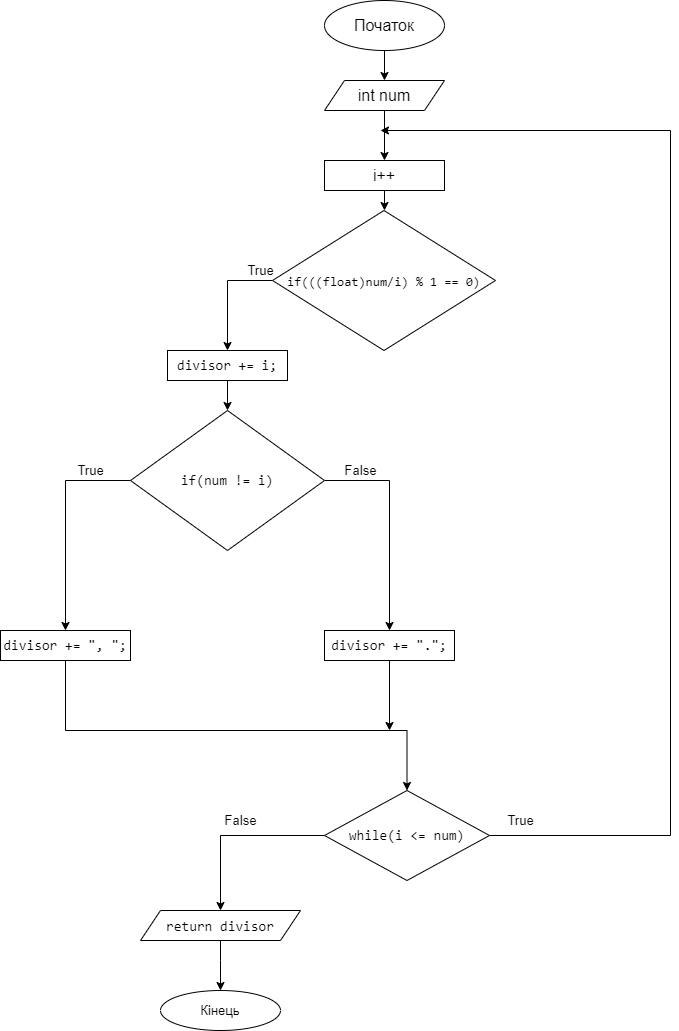

The diagram above was exported from draw.io. Its source (the exported page's mxGraphModel, read from the mxfile embedded in the PNG):
<mxGraphModel dx="1209" dy="662" grid="1" gridSize="10" guides="1" tooltips="1" connect="1" arrows="1" fold="1" page="1" pageScale="1" pageWidth="827" pageHeight="1169" math="0" shadow="0">
  <root>
    <mxCell id="0" />
    <mxCell id="1" parent="0" />
    <mxCell id="GVUo7vxs3ZuIsDwymQJB-6" value="" style="edgeStyle=orthogonalEdgeStyle;rounded=0;orthogonalLoop=1;jettySize=auto;html=1;fontSize=16;" parent="1" source="GVUo7vxs3ZuIsDwymQJB-1" target="GVUo7vxs3ZuIsDwymQJB-4" edge="1">
      <mxGeometry relative="1" as="geometry" />
    </mxCell>
    <mxCell id="GVUo7vxs3ZuIsDwymQJB-1" value="&lt;font style=&quot;font-size: 16px&quot;&gt;Початок&lt;/font&gt;" style="ellipse;whiteSpace=wrap;html=1;" parent="1" vertex="1">
      <mxGeometry x="354" y="120" width="120" height="50" as="geometry" />
    </mxCell>
    <mxCell id="GVUo7vxs3ZuIsDwymQJB-25" style="edgeStyle=orthogonalEdgeStyle;rounded=0;orthogonalLoop=1;jettySize=auto;html=1;fontSize=13;fontColor=#000000;" parent="1" source="GVUo7vxs3ZuIsDwymQJB-2" target="GVUo7vxs3ZuIsDwymQJB-8" edge="1">
      <mxGeometry relative="1" as="geometry" />
    </mxCell>
    <mxCell id="GVUo7vxs3ZuIsDwymQJB-2" value="i++" style="rounded=0;whiteSpace=wrap;html=1;fontSize=16;" parent="1" vertex="1">
      <mxGeometry x="354" y="280" width="120" height="30" as="geometry" />
    </mxCell>
    <mxCell id="GVUo7vxs3ZuIsDwymQJB-16" value="" style="edgeStyle=orthogonalEdgeStyle;rounded=0;orthogonalLoop=1;jettySize=auto;html=1;fontSize=13;fontColor=#000000;" parent="1" source="GVUo7vxs3ZuIsDwymQJB-3" target="GVUo7vxs3ZuIsDwymQJB-13" edge="1">
      <mxGeometry relative="1" as="geometry" />
    </mxCell>
    <mxCell id="GVUo7vxs3ZuIsDwymQJB-3" value="&lt;div style=&quot;font-family: &amp;#34;consolas&amp;#34; , &amp;#34;courier new&amp;#34; , monospace ; font-size: 14px ; line-height: 19px&quot;&gt;&lt;span style=&quot;background-color: rgb(255 , 255 , 255)&quot;&gt; divisor += i;&lt;/span&gt;&lt;/div&gt;" style="rounded=0;whiteSpace=wrap;html=1;fontSize=16;" parent="1" vertex="1">
      <mxGeometry x="197" y="470" width="120" height="30" as="geometry" />
    </mxCell>
    <mxCell id="GVUo7vxs3ZuIsDwymQJB-7" value="" style="edgeStyle=orthogonalEdgeStyle;rounded=0;orthogonalLoop=1;jettySize=auto;html=1;fontSize=16;" parent="1" source="GVUo7vxs3ZuIsDwymQJB-4" target="GVUo7vxs3ZuIsDwymQJB-2" edge="1">
      <mxGeometry relative="1" as="geometry" />
    </mxCell>
    <mxCell id="GVUo7vxs3ZuIsDwymQJB-4" value="int num&lt;br&gt;" style="shape=parallelogram;perimeter=parallelogramPerimeter;whiteSpace=wrap;html=1;fixedSize=1;fontSize=16;" parent="1" vertex="1">
      <mxGeometry x="354" y="200" width="120" height="30" as="geometry" />
    </mxCell>
    <mxCell id="GVUo7vxs3ZuIsDwymQJB-10" style="edgeStyle=orthogonalEdgeStyle;rounded=0;orthogonalLoop=1;jettySize=auto;html=1;entryX=0.5;entryY=0;entryDx=0;entryDy=0;fontSize=13;fontColor=#000000;" parent="1" source="GVUo7vxs3ZuIsDwymQJB-8" target="GVUo7vxs3ZuIsDwymQJB-3" edge="1">
      <mxGeometry relative="1" as="geometry">
        <Array as="points">
          <mxPoint x="257" y="400" />
        </Array>
      </mxGeometry>
    </mxCell>
    <mxCell id="GVUo7vxs3ZuIsDwymQJB-8" value="&lt;div style=&quot;font-family: &amp;#34;consolas&amp;#34; , &amp;#34;courier new&amp;#34; , monospace ; line-height: 19px&quot;&gt;&lt;font style=&quot;font-size: 13px&quot;&gt;if(((float)num/i) % 1 == 0)&lt;/font&gt;&lt;/div&gt;" style="rhombus;whiteSpace=wrap;html=1;fontSize=16;" parent="1" vertex="1">
      <mxGeometry x="302" y="330" width="223" height="140" as="geometry" />
    </mxCell>
    <mxCell id="GVUo7vxs3ZuIsDwymQJB-27" style="edgeStyle=orthogonalEdgeStyle;rounded=0;orthogonalLoop=1;jettySize=auto;html=1;entryX=0.5;entryY=0;entryDx=0;entryDy=0;fontSize=13;fontColor=#000000;" parent="1" source="GVUo7vxs3ZuIsDwymQJB-11" target="GVUo7vxs3ZuIsDwymQJB-23" edge="1">
      <mxGeometry relative="1" as="geometry">
        <Array as="points">
          <mxPoint x="95" y="850" />
          <mxPoint x="437" y="850" />
        </Array>
      </mxGeometry>
    </mxCell>
    <mxCell id="GVUo7vxs3ZuIsDwymQJB-11" value="&lt;div style=&quot;font-family: &amp;#34;consolas&amp;#34; , &amp;#34;courier new&amp;#34; , monospace ; font-size: 14px ; line-height: 19px&quot;&gt;&lt;div style=&quot;font-family: &amp;#34;consolas&amp;#34; , &amp;#34;courier new&amp;#34; , monospace ; line-height: 19px&quot;&gt;&lt;span style=&quot;background-color: rgb(255 , 255 , 255)&quot;&gt;divisor += &quot;, &quot;;&lt;/span&gt;&lt;/div&gt;&lt;/div&gt;" style="rounded=0;whiteSpace=wrap;html=1;fontSize=16;" parent="1" vertex="1">
      <mxGeometry x="30" y="750" width="130" height="30" as="geometry" />
    </mxCell>
    <mxCell id="GVUo7vxs3ZuIsDwymQJB-18" style="edgeStyle=orthogonalEdgeStyle;rounded=0;orthogonalLoop=1;jettySize=auto;html=1;fontSize=13;fontColor=#000000;" parent="1" source="GVUo7vxs3ZuIsDwymQJB-13" target="GVUo7vxs3ZuIsDwymQJB-11" edge="1">
      <mxGeometry relative="1" as="geometry">
        <Array as="points">
          <mxPoint x="95" y="600" />
        </Array>
      </mxGeometry>
    </mxCell>
    <mxCell id="GVUo7vxs3ZuIsDwymQJB-21" style="edgeStyle=orthogonalEdgeStyle;rounded=0;orthogonalLoop=1;jettySize=auto;html=1;entryX=0.5;entryY=0;entryDx=0;entryDy=0;fontSize=13;fontColor=#000000;" parent="1" source="GVUo7vxs3ZuIsDwymQJB-13" target="GVUo7vxs3ZuIsDwymQJB-20" edge="1">
      <mxGeometry relative="1" as="geometry">
        <Array as="points">
          <mxPoint x="419" y="600" />
        </Array>
      </mxGeometry>
    </mxCell>
    <mxCell id="GVUo7vxs3ZuIsDwymQJB-13" value="&lt;div style=&quot;font-family: &amp;#34;consolas&amp;#34; , &amp;#34;courier new&amp;#34; , monospace ; line-height: 19px&quot;&gt;&lt;div style=&quot;font-family: &amp;#34;consolas&amp;#34; , &amp;#34;courier new&amp;#34; , monospace ; font-size: 14px ; line-height: 19px&quot;&gt;&lt;span style=&quot;background-color: rgb(255 , 255 , 255)&quot;&gt;if(num != i)&lt;/span&gt;&lt;/div&gt;&lt;/div&gt;" style="rhombus;whiteSpace=wrap;html=1;fontSize=16;" parent="1" vertex="1">
      <mxGeometry x="160" y="530" width="194" height="140" as="geometry" />
    </mxCell>
    <mxCell id="GVUo7vxs3ZuIsDwymQJB-14" value="True" style="text;html=1;align=center;verticalAlign=middle;resizable=0;points=[];autosize=1;strokeColor=none;fillColor=none;fontSize=13;fontColor=#000000;" parent="1" vertex="1">
      <mxGeometry x="270" y="380" width="40" height="20" as="geometry" />
    </mxCell>
    <mxCell id="GVUo7vxs3ZuIsDwymQJB-19" value="True" style="text;html=1;align=center;verticalAlign=middle;resizable=0;points=[];autosize=1;strokeColor=none;fillColor=none;fontSize=13;fontColor=#000000;" parent="1" vertex="1">
      <mxGeometry x="100" y="580" width="40" height="20" as="geometry" />
    </mxCell>
    <mxCell id="GVUo7vxs3ZuIsDwymQJB-28" style="edgeStyle=orthogonalEdgeStyle;rounded=0;orthogonalLoop=1;jettySize=auto;html=1;fontSize=13;fontColor=#000000;" parent="1" source="GVUo7vxs3ZuIsDwymQJB-20" edge="1">
      <mxGeometry relative="1" as="geometry">
        <mxPoint x="419" y="850" as="targetPoint" />
      </mxGeometry>
    </mxCell>
    <mxCell id="GVUo7vxs3ZuIsDwymQJB-20" value="&lt;div style=&quot;font-family: &amp;#34;consolas&amp;#34; , &amp;#34;courier new&amp;#34; , monospace ; font-size: 14px ; line-height: 19px&quot;&gt;&lt;div style=&quot;font-family: &amp;#34;consolas&amp;#34; , &amp;#34;courier new&amp;#34; , monospace ; line-height: 19px&quot;&gt;&lt;span style=&quot;background-color: rgb(255 , 255 , 255)&quot;&gt;divisor += &quot;.&quot;;&lt;/span&gt;&lt;/div&gt;&lt;/div&gt;" style="rounded=0;whiteSpace=wrap;html=1;fontSize=16;" parent="1" vertex="1">
      <mxGeometry x="354" y="750" width="130" height="30" as="geometry" />
    </mxCell>
    <mxCell id="GVUo7vxs3ZuIsDwymQJB-22" value="False" style="text;html=1;align=center;verticalAlign=middle;resizable=0;points=[];autosize=1;strokeColor=none;fillColor=none;fontSize=13;fontColor=#000000;" parent="1" vertex="1">
      <mxGeometry x="365" y="580" width="50" height="20" as="geometry" />
    </mxCell>
    <mxCell id="GVUo7vxs3ZuIsDwymQJB-24" style="edgeStyle=orthogonalEdgeStyle;rounded=0;orthogonalLoop=1;jettySize=auto;html=1;fontSize=13;fontColor=#000000;" parent="1" source="GVUo7vxs3ZuIsDwymQJB-23" edge="1">
      <mxGeometry relative="1" as="geometry">
        <mxPoint x="410" y="250" as="targetPoint" />
        <Array as="points">
          <mxPoint x="700" y="955" />
          <mxPoint x="700" y="250" />
        </Array>
      </mxGeometry>
    </mxCell>
    <mxCell id="GVUo7vxs3ZuIsDwymQJB-29" style="edgeStyle=orthogonalEdgeStyle;rounded=0;orthogonalLoop=1;jettySize=auto;html=1;fontSize=13;fontColor=#000000;" parent="1" source="GVUo7vxs3ZuIsDwymQJB-23" edge="1">
      <mxGeometry relative="1" as="geometry">
        <mxPoint x="250" y="1030" as="targetPoint" />
      </mxGeometry>
    </mxCell>
    <mxCell id="GVUo7vxs3ZuIsDwymQJB-23" value="&lt;div style=&quot;font-family: &amp;#34;consolas&amp;#34; , &amp;#34;courier new&amp;#34; , monospace ; font-size: 14px ; line-height: 19px&quot;&gt;&lt;span style=&quot;background-color: rgb(255 , 255 , 255)&quot;&gt;while(i &amp;lt;= num)&lt;/span&gt;&lt;/div&gt;" style="rhombus;whiteSpace=wrap;html=1;labelBackgroundColor=#FFFFFF;fontSize=13;fontColor=#000000;" parent="1" vertex="1">
      <mxGeometry x="354" y="910" width="165" height="90" as="geometry" />
    </mxCell>
    <mxCell id="GVUo7vxs3ZuIsDwymQJB-26" value="True" style="text;html=1;align=center;verticalAlign=middle;resizable=0;points=[];autosize=1;strokeColor=none;fillColor=none;fontSize=13;fontColor=#000000;" parent="1" vertex="1">
      <mxGeometry x="530" y="930" width="40" height="20" as="geometry" />
    </mxCell>
    <mxCell id="GVUo7vxs3ZuIsDwymQJB-30" value="False" style="text;html=1;align=center;verticalAlign=middle;resizable=0;points=[];autosize=1;strokeColor=none;fillColor=none;fontSize=13;fontColor=#000000;" parent="1" vertex="1">
      <mxGeometry x="245" y="930" width="50" height="20" as="geometry" />
    </mxCell>
    <mxCell id="GVUo7vxs3ZuIsDwymQJB-35" style="edgeStyle=orthogonalEdgeStyle;rounded=0;orthogonalLoop=1;jettySize=auto;html=1;fontSize=13;fontColor=#000000;exitX=0.5;exitY=1;exitDx=0;exitDy=0;" parent="1" source="fUbHpYpbU6h7PhGMd5CF-2" edge="1">
      <mxGeometry relative="1" as="geometry">
        <mxPoint x="250" y="1110" as="targetPoint" />
        <mxPoint x="330" y="1090" as="sourcePoint" />
        <Array as="points">
          <mxPoint x="250" y="1080" />
          <mxPoint x="250" y="1080" />
        </Array>
      </mxGeometry>
    </mxCell>
    <mxCell id="GVUo7vxs3ZuIsDwymQJB-34" value="Кінець" style="ellipse;whiteSpace=wrap;html=1;labelBackgroundColor=#FFFFFF;fontSize=13;fontColor=#000000;" parent="1" vertex="1">
      <mxGeometry x="190" y="1110" width="120" height="40" as="geometry" />
    </mxCell>
    <mxCell id="fUbHpYpbU6h7PhGMd5CF-2" value="&lt;span style=&quot;font-family: &amp;#34;consolas&amp;#34; , &amp;#34;courier new&amp;#34; , monospace ; font-size: 14px ; background-color: rgb(255 , 255 , 255)&quot;&gt;&amp;nbsp;return divisor&amp;nbsp;&lt;/span&gt;" style="shape=parallelogram;perimeter=parallelogramPerimeter;whiteSpace=wrap;html=1;fixedSize=1;fontSize=16;" vertex="1" parent="1">
      <mxGeometry x="170" y="1030" width="160" height="30" as="geometry" />
    </mxCell>
  </root>
</mxGraphModel>